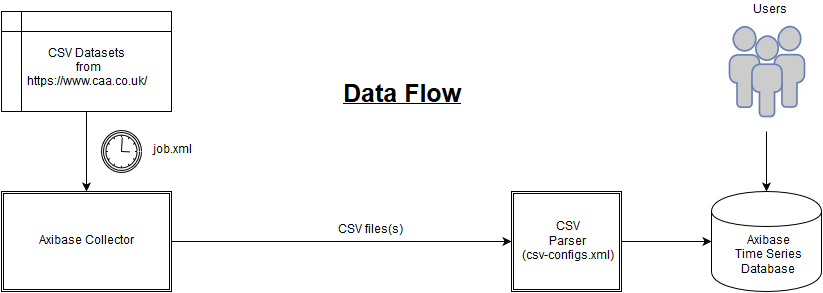

The diagram above was exported from draw.io. Its source (the exported page's mxGraphModel, read from the mxfile embedded in the PNG):
<mxGraphModel dx="1270" dy="715" grid="1" gridSize="10" guides="1" tooltips="1" connect="1" arrows="1" fold="1" page="1" pageScale="1" pageWidth="850" pageHeight="1100" background="#ffffff" math="0" shadow="0">
  <root>
    <mxCell id="0" />
    <mxCell id="1" parent="0" />
    <mxCell id="2" value="&lt;br&gt;CSV Datasets &lt;br&gt;&amp;nbsp;from&lt;br&gt;https://www.caa.co.uk/&lt;br&gt;" style="shape=internalStorage;whiteSpace=wrap;html=1;" vertex="1" parent="1">
      <mxGeometry x="20" y="100" width="170" height="100" as="geometry" />
    </mxCell>
    <mxCell id="3" value="" style="endArrow=classic;html=1;entryX=0.5;entryY=0;" edge="1" parent="1" target="4">
      <mxGeometry width="50" height="50" relative="1" as="geometry">
        <mxPoint x="105" y="200" as="sourcePoint" />
        <mxPoint x="105" y="260" as="targetPoint" />
      </mxGeometry>
    </mxCell>
    <mxCell id="4" value="Axibase Collector&lt;br&gt;" style="shape=ext;double=1;whiteSpace=wrap;html=1;" vertex="1" parent="1">
      <mxGeometry x="20" y="280" width="170" height="100" as="geometry" />
    </mxCell>
    <mxCell id="5" value="&lt;br&gt;&lt;br&gt;Axibase&lt;br&gt;Time Series&lt;br&gt;Database&lt;br&gt;" style="shape=cylinder;whiteSpace=wrap;html=1;" vertex="1" parent="1">
      <mxGeometry x="730" y="280" width="110" height="100" as="geometry" />
    </mxCell>
    <mxCell id="6" value="CSV&lt;br&gt;Parser&lt;br&gt;(csv-configs.xml)&lt;br&gt;" style="shape=ext;double=1;whiteSpace=wrap;html=1;" vertex="1" parent="1">
      <mxGeometry x="530" y="280" width="110" height="100" as="geometry" />
    </mxCell>
    <mxCell id="8" value="" style="endArrow=classic;html=1;entryX=0;entryY=0.5;exitX=1;exitY=0.5;" edge="1" parent="1" source="6" target="5">
      <mxGeometry width="50" height="50" relative="1" as="geometry">
        <mxPoint x="10" y="60" as="sourcePoint" />
        <mxPoint x="60" y="10" as="targetPoint" />
      </mxGeometry>
    </mxCell>
    <mxCell id="9" value="" style="endArrow=classic;html=1;entryX=0;entryY=0.5;exitX=1;exitY=0.5;" edge="1" parent="1" source="4" target="6">
      <mxGeometry width="50" height="50" relative="1" as="geometry">
        <mxPoint x="10" y="60" as="sourcePoint" />
        <mxPoint x="60" y="10" as="targetPoint" />
      </mxGeometry>
    </mxCell>
    <mxCell id="10" value="CSV files(s)&lt;br&gt;" style="text;html=1;resizable=0;points=[];autosize=1;align=left;verticalAlign=top;spacingTop=-4;" vertex="1" parent="1">
      <mxGeometry x="355" y="310" width="80" height="20" as="geometry" />
    </mxCell>
    <mxCell id="28" value="job.xml" style="text;html=1;resizable=0;points=[];autosize=1;align=left;verticalAlign=top;spacingTop=-4;" vertex="1" parent="1">
      <mxGeometry x="170" y="230" width="50" height="20" as="geometry" />
    </mxCell>
    <mxCell id="29" value="&lt;font style=&quot;font-size: 25px&quot;&gt;Data Flow&lt;br&gt;&lt;/font&gt;" style="text;html=1;resizable=0;points=[];autosize=1;align=left;verticalAlign=bottom;spacingTop=-4;strokeWidth=3;fontStyle=5" vertex="1" parent="1">
      <mxGeometry x="360" y="180" width="130" height="20" as="geometry" />
    </mxCell>
    <mxCell id="30" value="" style="shape=mxgraph.bpmn.shape;html=1;verticalLabelPosition=bottom;labelBackgroundColor=#ffffff;verticalAlign=top;perimeter=ellipsePerimeter;outline=catching;symbol=timer;" vertex="1" parent="1">
      <mxGeometry x="120" y="219" width="40" height="42" as="geometry" />
    </mxCell>
    <mxCell id="37" value="" style="fontColor=#0066CC;verticalAlign=top;verticalLabelPosition=bottom;labelPosition=center;align=center;html=1;fillColor=#CCCCCC;strokeColor=#6881B3;gradientColor=none;gradientDirection=north;strokeWidth=2;shape=mxgraph.networks.users;" vertex="1" parent="1">
      <mxGeometry x="748" y="115" width="75" height="90" as="geometry" />
    </mxCell>
    <mxCell id="39" value="" style="endArrow=classic;html=1;entryX=0.5;entryY=0;" edge="1" parent="1" target="5">
      <mxGeometry width="50" height="50" relative="1" as="geometry">
        <mxPoint x="785" y="220" as="sourcePoint" />
        <mxPoint x="60" y="10" as="targetPoint" />
      </mxGeometry>
    </mxCell>
    <mxCell id="40" value="Users" style="text;html=1;resizable=0;points=[];autosize=1;align=left;verticalAlign=top;spacingTop=-4;" vertex="1" parent="1">
      <mxGeometry x="770" y="90" width="50" height="20" as="geometry" />
    </mxCell>
  </root>
</mxGraphModel>